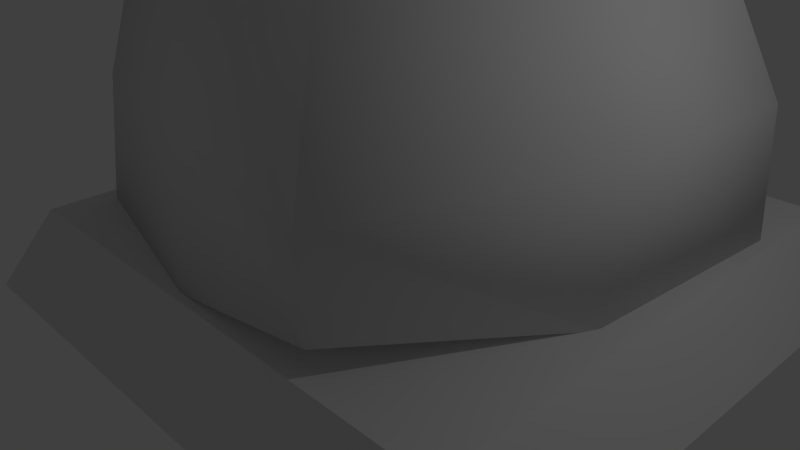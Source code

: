 # Source: boulder1.blend  (saved by Blender 2.79.0; exported with 4.5.12 LTS)
import bpy
from mathutils import Matrix  # noqa: F401  (used for matrix-valued properties, if any)

bpy.ops.wm.read_factory_settings(use_empty=True)
scene = bpy.context.scene
scene.name = 'Scene'

# ---- collections
col_collection_1 = bpy.data.collections.new('Collection 1'); scene.collection.children.link(col_collection_1)
col_collection_4 = bpy.data.collections.new('Collection 4'); scene.collection.children.link(col_collection_4)

# ---- materials (node trees are filled in below, after node groups)
mat_material = bpy.data.materials.new('Material')
mat_material.alpha_threshold = 0.0
mat_material.use_transparent_shadow = False
mat_material.roughness = 0.5
mat_material.line_color = (0.0, 0.0, 0.0, 1.0)

# ---- material node trees

# ---- world
world_world = bpy.data.worlds.new('World'); scene.world = world_world
world_world.color = (0.05088, 0.05088, 0.05088)
world_world.use_sun_shadow = False
world_world.sun_shadow_jitter_overblur = 0.0
world_world.cycles.sampling_method = 'NONE'
world_world.cycles.sample_map_resolution = 256

# ---- cameras
cam_camera = bpy.data.cameras.new('Camera')
cam_camera.clip_end = 100.0
cam_camera.lens = 35.0
cam_camera.sensor_width = 32.0
cam_camera.sensor_height = 18.0
cam_camera.ortho_scale = 7.314
cam_camera.dof.focus_distance = 0.0
cam_camera.dof.aperture_fstop = 128.0

# ---- lights
light_lamp = bpy.data.lights.new('Lamp', 'POINT')
light_lamp.transmission_factor = 0.0
light_lamp.cutoff_distance = 30.0
light_lamp.energy = 100.0
light_lamp.shadow_buffer_clip_start = 1.001
light_lamp.shadow_soft_size = 0.1
light_lamp.shadow_maximum_resolution = 0.006
light_lamp.use_absolute_resolution = True
light_lamp.cycles.use_multiple_importance_sampling = False

# ---- meshes
me_cube = bpy.data.meshes.new('Cube')
me_cube.from_pydata([(0.8219, 0.7695, -1.0), (0.7183, -2.31, -0.7183), (-1.54, -2.474, -1.0), (-0.9518, 1.0, -1.0), (0.5755, 0.493, 0.827), (0.5194, -2.001, 1.342), (-1.272, -2.034, 1.493), (-0.7406, 0.7677, 0.5692), (1.0, -0.7617, -1.0), (0.02408, 1.097, -1.0), (0.7877, 0.7435, 0.0), (-0.3179, -2.523, -1.0), (0.7877, -2.366, 0.0), (-1.294, -0.7617, -1.0), (-1.53, -2.366, 0.0), (-0.8462, 0.8839, 0.0), (0.5755, -0.7205, 1.342), (0.01807, 0.6741, 1.428), (-0.4245, -2.081, 1.493), (-1.083, -0.7205, 1.493), (-0.1469, -0.7617, -1.0), (-0.2536, -0.7205, 1.493), (0.9928, -0.6888, 0.0), (-0.3712, -2.366, 0.0), (-1.447, -0.8071, 0.0), (-0.02924, 0.8839, 0.0)], [], [(20, 11, 2, 13), (21, 19, 6, 18), (22, 16, 5, 12), (23, 18, 6, 14), (24, 19, 7, 15), (25, 9, 3, 15), (9, 20, 13, 3), (0, 8, 20, 9), (1, 11, 8), (16, 21, 18, 5), (16, 4, 17), (7, 19, 17), (8, 22, 12, 1), (0, 10, 22, 8), (10, 4, 16, 22), (11, 23, 14, 2), (1, 12, 23, 11), (12, 5, 18, 23), (13, 24, 15, 3), (2, 14, 24, 13), (14, 6, 19, 24), (17, 25, 15, 7), (4, 10, 25, 17), (10, 0, 9, 25), (21, 17, 19), (20, 8, 11), (17, 21, 16)])
me_cube.polygons.foreach_set('use_smooth', [True] * 27)
_uv = me_cube.uv_layers.new(name='UVMap')
_uv.uv.foreach_set('vector', [0.6831, 0.8772, 0.5136, 0.9999, 0.4231, 0.8869, 0.5924, 0.7792, 0.4441, 0.4648, 0.4569, 0.5477, 0.3204, 0.6013, 0.3055, 0.501, 0.4572, 0.2361, 0.4419, 0.3786, 0.2955, 0.3864, 0.2656, 0.2175, 0.1256, 0.5027, 0.3055, 0.501, 0.3204, 0.6013, 0.1343, 0.6454, 0.5232, 0.6882, 0.4569, 0.5477, 0.6444, 0.5183, 0.6919, 0.5703, 0.7088, 0.4129, 0.8403, 0.3848, 0.859, 0.5142, 0.7243, 0.5211, 0.8558, 0.7393, 0.6831, 0.8772, 0.5924, 0.7792, 0.7675, 0.6639, 0.6331, 0.1351, 0.4601, 0.1294, 0.4621, 9.267e-05, 0.6821, 0.04377, 0.2805, 0.1323, 0.242, 9.319e-05, 0.4601, 0.1294, 0.4419, 0.3786, 0.4441, 0.4648, 0.3055, 0.501, 0.2955, 0.3864, 0.4419, 0.3786, 0.581, 0.3541, 0.5588, 0.4353, 0.6444, 0.5183, 0.4569, 0.5477, 0.5588, 0.4353, 0.4601, 0.1294, 0.4572, 0.2361, 0.2656, 0.2175, 0.2805, 0.1323, 0.6331, 0.1351, 0.6205, 0.2545, 0.4572, 0.2361, 0.4601, 0.1294, 0.6205, 0.2545, 0.581, 0.3541, 0.4419, 0.3786, 0.4572, 0.2361, 9.267e-05, 0.5032, 0.1256, 0.5027, 0.1343, 0.6454, 0.01009, 0.6543, 0.03155, 0.3706, 0.1207, 0.3588, 0.1256, 0.5027, 9.267e-05, 0.5032, 0.1207, 0.3588, 0.2955, 0.3864, 0.3055, 0.501, 0.1256, 0.5027, 0.5924, 0.7792, 0.5232, 0.6882, 0.6919, 0.5703, 0.7675, 0.6639, 0.4231, 0.8869, 0.3714, 0.7802, 0.5232, 0.6882, 0.5924, 0.7792, 0.3714, 0.7802, 0.3204, 0.6013, 0.4569, 0.5477, 0.5232, 0.6882, 0.5588, 0.4353, 0.7088, 0.4129, 0.7243, 0.5211, 0.6444, 0.5183, 0.581, 0.3541, 0.6867, 0.3081, 0.7088, 0.4129, 0.5588, 0.4353, 0.6867, 0.3081, 0.8139, 0.2746, 0.8403, 0.3848, 0.7088, 0.4129, 0.4441, 0.4648, 0.5588, 0.4353, 0.4569, 0.5477, 0.4621, 9.267e-05, 0.4601, 0.1294, 0.242, 9.319e-05, 0.5588, 0.4353, 0.4441, 0.4648, 0.4419, 0.3786])
me_cube.materials.append(mat_material)
me_cube.use_remesh_preserve_volume = False
me_cube.use_remesh_preserve_attributes = False
me_cube.use_mirror_vertex_groups = False
me_cube.update()
me_cube_001 = bpy.data.meshes.new('Cube.001')
me_cube_001.from_pydata([(-1.0, -1.0, -1.0), (-1.0, 1.0, -1.0), (1.0, 1.0, -1.0), (1.0, -1.0, -1.0), (-0.8538, -0.8538, 1.0), (-0.8538, 0.8538, 1.0), (0.8538, 0.8538, 1.0), (0.8538, -0.8538, 1.0)], [], [(4, 5, 1, 0), (5, 6, 2, 1), (6, 7, 3, 2), (7, 4, 0, 3), (0, 1, 2, 3), (7, 6, 5, 4)])
me_cube_001.use_remesh_preserve_volume = False
me_cube_001.use_remesh_preserve_attributes = False
me_cube_001.use_mirror_vertex_groups = False
me_cube_001.update()

# ---- objects
ob_lamp = bpy.data.objects.new('Lamp', light_lamp)
ob_camera = bpy.data.objects.new('Camera', cam_camera)
ob_cube = bpy.data.objects.new('Cube', me_cube)
ob_baseplate = bpy.data.objects.new('Baseplate', me_cube_001)

# ---- transforms, parenting, visibility, modifiers, constraints
ob_lamp.location = (7.238, 1.005, 5.904)
ob_lamp.rotation_euler = (0.6503, 0.05522, 1.866)
ob_lamp.lock_rotations_4d = False
ob_lamp.empty_display_type = 'ARROWS'
ob_lamp.color = (0.0, 0.0, 0.0, 0.0)
ob_lamp.lineart.crease_threshold = 0.0
ob_camera.location = (7.481, -6.508, 5.344)
ob_camera.rotation_euler = (1.109, 0.01082, 0.8149)
ob_camera.lock_rotations_4d = False
ob_camera.empty_display_type = 'ARROWS'
ob_camera.color = (0.0, 0.0, 0.0, 0.0)
ob_camera.display_type = 'WIRE'
ob_camera.lineart.crease_threshold = 0.0
ob_cube.location = (1.723, 1.586, 2.289)
ob_cube.rotation_euler = (0.0, -0.0, -0.2086)
ob_cube.scale = (2.214, 1.838, 1.66)
ob_cube.lock_rotations_4d = False
ob_cube.empty_display_type = 'ARROWS'
ob_cube.lineart.crease_threshold = 0.0
ob_baseplate.location = (0.5636, 0.4413, 0.1171)
ob_baseplate.scale = (3.936, 3.936, 0.5474)
ob_baseplate.lineart.crease_threshold = 0.0

# ---- collection membership
col_collection_1.objects.link(ob_lamp)
col_collection_1.objects.link(ob_camera)
col_collection_1.objects.link(ob_cube)
col_collection_4.objects.link(ob_baseplate)

# ---- scene / render settings (as saved in the file)
scene.camera = ob_camera
scene.frame_start = 1; scene.frame_end = 250; scene.frame_set(0)
scene.render.engine = 'BLENDER_EEVEE_NEXT'
scene.render.resolution_percentage = 50
scene.render.dither_intensity = 0.0
scene.cycles.use_denoising = False
scene.cycles.samples = 10
scene.cycles.sampling_pattern = 'TABULATED_SOBOL'
scene.cycles.light_sampling_threshold = 0.0
scene.cycles.use_adaptive_sampling = False
scene.cycles.use_light_tree = False
scene.cycles.blur_glossy = 0.0
scene.cycles.pixel_filter_type = 'GAUSSIAN'
scene.cycles.sample_clamp_indirect = 0.0
scene.view_settings.view_transform = 'Standard'
bpy.context.view_layer.update()
